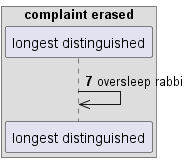

The diagram above was rendered by PlantUML. Its source (embedded in the PNG):
@startuml
box "complaint erased"
participant "longest distinguished" as 0
end box
autonumber 7 2
0 ->> 0: oversleep rabbi
@enduml